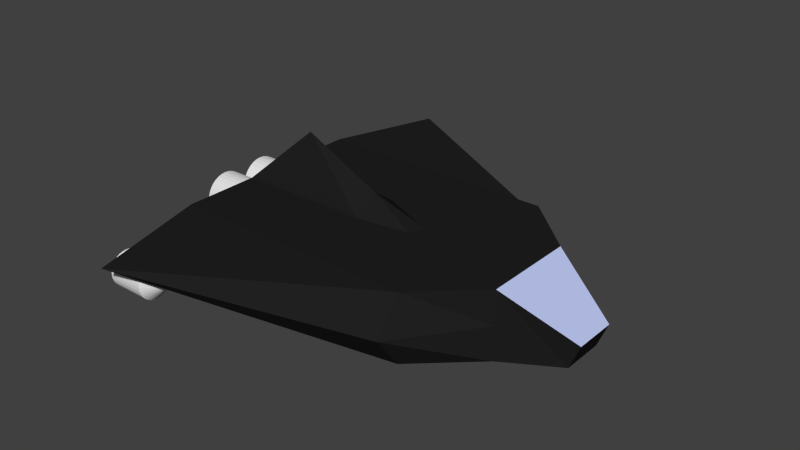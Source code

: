 # Source: ship_outside.blend  (saved by Blender 2.71.0; exported with 4.5.12 LTS)
import bpy
from mathutils import Matrix  # noqa: F401  (used for matrix-valued properties, if any)

bpy.ops.wm.read_factory_settings(use_empty=True)
scene = bpy.context.scene
scene.name = 'Scene'

# ---- collections
col_collection_1 = bpy.data.collections.new('Collection 1'); scene.collection.children.link(col_collection_1)

# ---- materials (node trees are filled in below, after node groups)
mat_material = bpy.data.materials.new('Material')
mat_material.alpha_threshold = 0.0
mat_material.use_transparent_shadow = False
mat_material.roughness = 0.5
mat_material.line_color = (0.0, 0.0, 0.0, 1.0)
mat_material_001 = bpy.data.materials.new('Material.001')
mat_material_001.alpha_threshold = 0.0
mat_material_001.use_transparent_shadow = False
mat_material_001.diffuse_color = (0.01467, 0.01467, 0.01467, 1.0)
mat_material_001.roughness = 0.5
mat_material_001.line_color = (0.0, 0.0, 0.0, 1.0)
mat_material_002 = bpy.data.materials.new('Material.002')
mat_material_002.alpha_threshold = 0.0
mat_material_002.use_transparent_shadow = False
mat_material_002.diffuse_color = (0.5169, 0.5863, 0.8971, 1.0)
mat_material_002.roughness = 0.5
mat_material_002.line_color = (0.0, 0.0, 0.0, 1.0)

# ---- material node trees

# ---- world
world_world = bpy.data.worlds.new('World'); scene.world = world_world
world_world.color = (0.05088, 0.05088, 0.05088)
world_world.use_sun_shadow = False
world_world.sun_shadow_jitter_overblur = 0.0
world_world.cycles.sampling_method = 'MANUAL'
world_world.cycles.sample_map_resolution = 256

# ---- meshes
me_cylinder_003 = bpy.data.meshes.new('Cylinder.003')
me_cylinder_003.from_pydata([(-6.277, 0.00183, 0.3796), (-4.778, 0.00183, 0.3796), (-6.277, -0.007778, 0.282), (-4.778, -0.007778, 0.282), (-6.277, -0.03623, 0.1882), (-4.778, -0.03623, 0.1882), (-6.277, -0.08244, 0.1018), (-4.778, -0.08244, 0.1018), (-6.277, -0.1446, 0.02601), (-4.778, -0.1446, 0.02601), (-6.277, -0.2204, -0.03617), (-4.778, -0.2204, -0.03617), (-6.277, -0.3068, -0.08237), (-4.778, -0.3068, -0.08237), (-6.277, -0.4006, -0.1108), (-4.778, -0.4006, -0.1108), (-6.277, -0.4982, -0.1204), (-4.778, -0.4982, -0.1204), (-6.277, -0.5957, -0.1108), (-4.778, -0.5957, -0.1108), (-6.277, -0.6895, -0.08237), (-4.778, -0.6895, -0.08237), (-6.277, -0.776, -0.03617), (-4.778, -0.776, -0.03617), (-6.277, -0.8517, 0.02601), (-4.778, -0.8517, 0.02601), (-6.277, -0.9139, 0.1018), (-4.778, -0.9139, 0.1018), (-6.277, -0.9601, 0.1882), (-4.778, -0.9601, 0.1882), (-6.277, -0.9886, 0.282), (-4.778, -0.9886, 0.282), (-6.277, -0.9982, 0.3796), (-4.778, -0.9982, 0.3796), (-6.277, -0.9886, 0.4771), (-4.778, -0.9886, 0.4771), (-6.277, -0.9601, 0.5709), (-4.778, -0.9601, 0.5709), (-6.277, -0.9139, 0.6574), (-4.778, -0.9139, 0.6574), (-6.277, -0.8517, 0.7331), (-4.778, -0.8517, 0.7331), (-6.277, -0.776, 0.7953), (-4.778, -0.776, 0.7953), (-6.277, -0.6895, 0.8415), (-4.778, -0.6895, 0.8415), (-6.277, -0.5957, 0.87), (-4.778, -0.5957, 0.87), (-6.277, -0.4982, 0.8796), (-4.778, -0.4982, 0.8796), (-6.277, -0.4006, 0.87), (-4.778, -0.4006, 0.87), (-6.277, -0.3068, 0.8415), (-4.778, -0.3068, 0.8415), (-6.277, -0.2204, 0.7953), (-4.778, -0.2204, 0.7953), (-6.277, -0.1446, 0.7331), (-4.778, -0.1446, 0.7331), (-6.277, -0.08243, 0.6574), (-4.778, -0.08243, 0.6574), (-6.277, -0.03623, 0.5709), (-4.778, -0.03623, 0.5709), (-6.277, -0.007777, 0.4771), (-4.778, -0.007777, 0.4771)], [], [(0, 1, 3, 2), (2, 3, 5, 4), (4, 5, 7, 6), (6, 7, 9, 8), (8, 9, 11, 10), (10, 11, 13, 12), (12, 13, 15, 14), (14, 15, 17, 16), (16, 17, 19, 18), (18, 19, 21, 20), (20, 21, 23, 22), (22, 23, 25, 24), (24, 25, 27, 26), (26, 27, 29, 28), (28, 29, 31, 30), (30, 31, 33, 32), (32, 33, 35, 34), (34, 35, 37, 36), (36, 37, 39, 38), (38, 39, 41, 40), (40, 41, 43, 42), (42, 43, 45, 44), (44, 45, 47, 46), (46, 47, 49, 48), (48, 49, 51, 50), (50, 51, 53, 52), (52, 53, 55, 54), (54, 55, 57, 56), (56, 57, 59, 58), (58, 59, 61, 60), (3, 1, 63, 61, 59, 57, 55, 53, 51, 49, 47, 45, 43, 41, 39, 37, 35, 33, 31, 29, 27, 25, 23, 21, 19, 17, 15, 13, 11, 9, 7, 5), (62, 63, 1, 0), (60, 61, 63, 62), (0, 2, 4, 6, 8, 10, 12, 14, 16, 18, 20, 22, 24, 26, 28, 30, 32, 34, 36, 38, 40, 42, 44, 46, 48, 50, 52, 54, 56, 58, 60, 62)])
me_cylinder_003.materials.append(mat_material)
me_cylinder_003.use_remesh_preserve_volume = False
me_cylinder_003.use_remesh_preserve_attributes = False
me_cylinder_003.use_mirror_vertex_groups = False
me_cylinder_003.update()
me_cylinder_002 = bpy.data.meshes.new('Cylinder.002')
me_cylinder_002.from_pydata([(-6.277, 1.01, 0.3796), (-4.778, 1.01, 0.3796), (-6.277, 1.0, 0.282), (-4.778, 1.0, 0.282), (-6.277, 0.9717, 0.1882), (-4.778, 0.9717, 0.1882), (-6.277, 0.9255, 0.1018), (-4.778, 0.9255, 0.1018), (-6.277, 0.8633, 0.02601), (-4.778, 0.8633, 0.02601), (-6.277, 0.7876, -0.03617), (-4.778, 0.7876, -0.03617), (-6.277, 0.7011, -0.08237), (-4.778, 0.7011, -0.08237), (-6.277, 0.6073, -0.1108), (-4.778, 0.6073, -0.1108), (-6.277, 0.5098, -0.1204), (-4.778, 0.5098, -0.1204), (-6.277, 0.4122, -0.1108), (-4.778, 0.4122, -0.1108), (-6.277, 0.3184, -0.08237), (-4.778, 0.3184, -0.08237), (-6.277, 0.232, -0.03617), (-4.778, 0.232, -0.03617), (-6.277, 0.1562, 0.02601), (-4.778, 0.1562, 0.02601), (-6.277, 0.09405, 0.1018), (-4.778, 0.09405, 0.1018), (-6.277, 0.04785, 0.1882), (-4.778, 0.04785, 0.1882), (-6.277, 0.01939, 0.282), (-4.778, 0.01939, 0.282), (-6.277, 0.009786, 0.3796), (-4.778, 0.009786, 0.3796), (-6.277, 0.01939, 0.4771), (-4.778, 0.01939, 0.4771), (-6.277, 0.04785, 0.5709), (-4.778, 0.04785, 0.5709), (-6.277, 0.09405, 0.6574), (-4.778, 0.09405, 0.6574), (-6.277, 0.1562, 0.7331), (-4.778, 0.1562, 0.7331), (-6.277, 0.232, 0.7953), (-4.778, 0.232, 0.7953), (-6.277, 0.3184, 0.8415), (-4.778, 0.3184, 0.8415), (-6.277, 0.4122, 0.87), (-4.778, 0.4122, 0.87), (-6.277, 0.5098, 0.8796), (-4.778, 0.5098, 0.8796), (-6.277, 0.6073, 0.87), (-4.778, 0.6073, 0.87), (-6.277, 0.7011, 0.8415), (-4.778, 0.7011, 0.8415), (-6.277, 0.7876, 0.7953), (-4.778, 0.7876, 0.7953), (-6.277, 0.8633, 0.7331), (-4.778, 0.8633, 0.7331), (-6.277, 0.9255, 0.6574), (-4.778, 0.9255, 0.6574), (-6.277, 0.9717, 0.5709), (-4.778, 0.9717, 0.5709), (-6.277, 1.0, 0.4771), (-4.778, 1.0, 0.4771)], [], [(0, 1, 3, 2), (2, 3, 5, 4), (4, 5, 7, 6), (6, 7, 9, 8), (8, 9, 11, 10), (10, 11, 13, 12), (12, 13, 15, 14), (14, 15, 17, 16), (16, 17, 19, 18), (18, 19, 21, 20), (20, 21, 23, 22), (22, 23, 25, 24), (24, 25, 27, 26), (26, 27, 29, 28), (28, 29, 31, 30), (30, 31, 33, 32), (32, 33, 35, 34), (34, 35, 37, 36), (36, 37, 39, 38), (38, 39, 41, 40), (40, 41, 43, 42), (42, 43, 45, 44), (44, 45, 47, 46), (46, 47, 49, 48), (48, 49, 51, 50), (50, 51, 53, 52), (52, 53, 55, 54), (54, 55, 57, 56), (56, 57, 59, 58), (58, 59, 61, 60), (3, 1, 63, 61, 59, 57, 55, 53, 51, 49, 47, 45, 43, 41, 39, 37, 35, 33, 31, 29, 27, 25, 23, 21, 19, 17, 15, 13, 11, 9, 7, 5), (62, 63, 1, 0), (60, 61, 63, 62), (0, 2, 4, 6, 8, 10, 12, 14, 16, 18, 20, 22, 24, 26, 28, 30, 32, 34, 36, 38, 40, 42, 44, 46, 48, 50, 52, 54, 56, 58, 60, 62)])
me_cylinder_002.materials.append(mat_material)
me_cylinder_002.use_remesh_preserve_volume = False
me_cylinder_002.use_remesh_preserve_attributes = False
me_cylinder_002.use_mirror_vertex_groups = False
me_cylinder_002.update()
me_cylinder_001 = bpy.data.meshes.new('Cylinder.001')
me_cylinder_001.from_pydata([(-5.325, 4.145, 0.3764), (-4.535, 4.145, 0.3764), (-5.325, 4.138, 0.3033), (-4.535, 4.138, 0.3033), (-5.325, 4.117, 0.2329), (-4.535, 4.117, 0.2329), (-5.325, 4.082, 0.1681), (-4.535, 4.082, 0.1681), (-5.325, 4.035, 0.1113), (-4.535, 4.035, 0.1113), (-5.325, 3.979, 0.06462), (-4.535, 3.979, 0.06462), (-5.325, 3.914, 0.02997), (-4.535, 3.914, 0.02997), (-5.325, 3.843, 0.008631), (-4.535, 3.843, 0.00863), (-5.325, 3.77, 0.001425), (-4.535, 3.77, 0.001424), (-5.325, 3.697, 0.008631), (-4.535, 3.697, 0.00863), (-5.325, 3.627, 0.02997), (-4.535, 3.627, 0.02997), (-5.325, 3.562, 0.06462), (-4.535, 3.562, 0.06462), (-5.325, 3.505, 0.1113), (-4.535, 3.505, 0.1113), (-5.325, 3.458, 0.1681), (-4.535, 3.458, 0.1681), (-5.325, 3.424, 0.2329), (-4.535, 3.424, 0.2329), (-5.325, 3.402, 0.3033), (-4.535, 3.402, 0.3033), (-5.325, 3.395, 0.3764), (-4.535, 3.395, 0.3764), (-5.325, 3.402, 0.4496), (-4.535, 3.402, 0.4496), (-5.325, 3.424, 0.5199), (-4.535, 3.424, 0.5199), (-5.325, 3.458, 0.5848), (-4.535, 3.458, 0.5848), (-5.325, 3.505, 0.6416), (-4.535, 3.505, 0.6416), (-5.325, 3.562, 0.6882), (-4.535, 3.562, 0.6882), (-5.325, 3.627, 0.7229), (-4.535, 3.627, 0.7229), (-5.325, 3.697, 0.7442), (-4.535, 3.697, 0.7442), (-5.325, 3.77, 0.7514), (-4.535, 3.77, 0.7514), (-5.325, 3.843, 0.7442), (-4.535, 3.843, 0.7442), (-5.325, 3.914, 0.7229), (-4.535, 3.914, 0.7229), (-5.325, 3.979, 0.6882), (-4.535, 3.979, 0.6882), (-5.325, 4.035, 0.6416), (-4.535, 4.035, 0.6416), (-5.325, 4.082, 0.5848), (-4.535, 4.082, 0.5848), (-5.325, 4.117, 0.5199), (-4.535, 4.117, 0.5199), (-5.325, 4.138, 0.4496), (-4.535, 4.138, 0.4496), (-4.086, 3.77, 0.5452)], [], [(0, 1, 3, 2), (2, 3, 5, 4), (4, 5, 7, 6), (6, 7, 9, 8), (8, 9, 11, 10), (10, 11, 13, 12), (12, 13, 15, 14), (14, 15, 17, 16), (16, 17, 19, 18), (18, 19, 21, 20), (20, 21, 23, 22), (22, 23, 25, 24), (24, 25, 27, 26), (26, 27, 29, 28), (28, 29, 31, 30), (30, 31, 33, 32), (32, 33, 35, 34), (34, 35, 37, 36), (36, 37, 39, 38), (38, 39, 41, 40), (40, 41, 43, 42), (42, 43, 45, 44), (44, 45, 47, 46), (46, 47, 49, 48), (48, 49, 51, 50), (50, 51, 53, 52), (52, 53, 55, 54), (54, 55, 57, 56), (56, 57, 59, 58), (58, 59, 61, 60), (62, 63, 1, 0), (60, 61, 63, 62), (0, 2, 4, 6, 8, 10, 12, 14, 16, 18, 20, 22, 24, 26, 28, 30, 32, 34, 36, 38, 40, 42, 44, 46, 48, 50, 52, 54, 56, 58, 60, 62), (43, 41, 64), (33, 31, 64), (23, 21, 64), (13, 11, 64), (57, 55, 64), (47, 45, 64), (37, 35, 64), (27, 25, 64), (3, 1, 64), (17, 15, 64), (7, 5, 64), (61, 59, 64), (51, 49, 64), (41, 39, 64), (31, 29, 64), (21, 19, 64), (11, 9, 64), (1, 63, 64), (55, 53, 64), (45, 43, 64), (35, 33, 64), (25, 23, 64), (15, 13, 64), (5, 3, 64), (59, 57, 64), (49, 47, 64), (39, 37, 64), (29, 27, 64), (19, 17, 64), (9, 7, 64), (63, 61, 64), (53, 51, 64)])
me_cylinder_001.materials.append(mat_material)
me_cylinder_001.use_remesh_preserve_volume = False
me_cylinder_001.use_remesh_preserve_attributes = False
me_cylinder_001.use_mirror_vertex_groups = False
me_cylinder_001.update()
me_cylinder = bpy.data.meshes.new('Cylinder')
me_cylinder.from_pydata([(-5.325, -3.446, 0.3764), (-4.535, -3.446, 0.3764), (-5.325, -3.453, 0.3033), (-4.535, -3.453, 0.3033), (-5.325, -3.475, 0.2329), (-4.535, -3.475, 0.2329), (-5.325, -3.509, 0.1681), (-4.535, -3.509, 0.1681), (-5.325, -3.556, 0.1113), (-4.535, -3.556, 0.1113), (-5.325, -3.613, 0.06462), (-4.535, -3.613, 0.06462), (-5.325, -3.678, 0.02997), (-4.535, -3.678, 0.02997), (-5.325, -3.748, 0.008631), (-4.535, -3.748, 0.00863), (-5.325, -3.821, 0.001425), (-4.535, -3.821, 0.001424), (-5.325, -3.894, 0.008631), (-4.535, -3.894, 0.00863), (-5.325, -3.965, 0.02997), (-4.535, -3.965, 0.02997), (-5.325, -4.029, 0.06462), (-4.535, -4.029, 0.06462), (-5.325, -4.086, 0.1113), (-4.535, -4.086, 0.1113), (-5.325, -4.133, 0.1681), (-4.535, -4.133, 0.1681), (-5.325, -4.168, 0.2329), (-4.535, -4.168, 0.2329), (-5.325, -4.189, 0.3033), (-4.535, -4.189, 0.3033), (-5.325, -4.196, 0.3764), (-4.535, -4.196, 0.3764), (-5.325, -4.189, 0.4496), (-4.535, -4.189, 0.4496), (-5.325, -4.168, 0.5199), (-4.535, -4.168, 0.5199), (-5.325, -4.133, 0.5848), (-4.535, -4.133, 0.5848), (-5.325, -4.086, 0.6416), (-4.535, -4.086, 0.6416), (-5.325, -4.029, 0.6882), (-4.535, -4.029, 0.6882), (-5.325, -3.965, 0.7229), (-4.535, -3.965, 0.7229), (-5.325, -3.894, 0.7442), (-4.535, -3.894, 0.7442), (-5.325, -3.821, 0.7514), (-4.535, -3.821, 0.7514), (-5.325, -3.748, 0.7442), (-4.535, -3.748, 0.7442), (-5.325, -3.678, 0.7229), (-4.535, -3.678, 0.7229), (-5.325, -3.613, 0.6882), (-4.535, -3.613, 0.6882), (-5.325, -3.556, 0.6416), (-4.535, -3.556, 0.6416), (-5.325, -3.509, 0.5848), (-4.535, -3.509, 0.5848), (-5.325, -3.475, 0.5199), (-4.535, -3.475, 0.5199), (-5.325, -3.453, 0.4496), (-4.535, -3.453, 0.4496), (-4.086, -3.821, 0.4573)], [], [(0, 1, 3, 2), (2, 3, 5, 4), (4, 5, 7, 6), (6, 7, 9, 8), (8, 9, 11, 10), (10, 11, 13, 12), (12, 13, 15, 14), (14, 15, 17, 16), (16, 17, 19, 18), (18, 19, 21, 20), (20, 21, 23, 22), (22, 23, 25, 24), (24, 25, 27, 26), (26, 27, 29, 28), (28, 29, 31, 30), (30, 31, 33, 32), (32, 33, 35, 34), (34, 35, 37, 36), (36, 37, 39, 38), (38, 39, 41, 40), (40, 41, 43, 42), (42, 43, 45, 44), (44, 45, 47, 46), (46, 47, 49, 48), (48, 49, 51, 50), (50, 51, 53, 52), (52, 53, 55, 54), (54, 55, 57, 56), (56, 57, 59, 58), (58, 59, 61, 60), (62, 63, 1, 0), (60, 61, 63, 62), (0, 2, 4, 6, 8, 10, 12, 14, 16, 18, 20, 22, 24, 26, 28, 30, 32, 34, 36, 38, 40, 42, 44, 46, 48, 50, 52, 54, 56, 58, 60, 62), (63, 61, 64), (9, 7, 64), (19, 17, 64), (29, 27, 64), (39, 37, 64), (49, 47, 64), (59, 57, 64), (5, 3, 64), (15, 13, 64), (25, 23, 64), (35, 33, 64), (45, 43, 64), (55, 53, 64), (1, 63, 64), (11, 9, 64), (21, 19, 64), (31, 29, 64), (41, 39, 64), (51, 49, 64), (61, 59, 64), (7, 5, 64), (17, 15, 64), (3, 1, 64), (27, 25, 64), (37, 35, 64), (47, 45, 64), (57, 55, 64), (13, 11, 64), (23, 21, 64), (33, 31, 64), (43, 41, 64), (53, 51, 64)])
me_cylinder.materials.append(mat_material)
me_cylinder.use_remesh_preserve_volume = False
me_cylinder.use_remesh_preserve_attributes = False
me_cylinder.use_mirror_vertex_groups = False
me_cylinder.update()
me_cube_001 = bpy.data.meshes.new('Cube.001')
me_cube_001.from_pydata([(-2.575, -0.5148, 1.0), (-2.575, 0.0, 1.366), (1.0, 1.0, -0.4494), (1.0, -1.0, -0.4494), (-0.2193, -1.063, 1.0), (-2.575, -2.125, 1.0), (1.0, 1.0, 1.0), (1.0, -1.0, 1.0), (2.191, 0.461, -0.3534), (2.191, -0.461, -0.3534), (2.402, 0.461, 0.1666), (2.402, -0.461, 0.1666), (-2.575, 2.125, 1.0), (-5.447, -0.5148, 1.0), (-5.447, 0.5148, 1.0), (-0.2193, 1.063, 1.0), (-0.2193, 0.0, 1.0), (-4.222, 0.0, 2.173), (-5.447, 2.125, -0.4494), (-5.447, -2.125, -0.4494), (-5.447, 2.125, 1.0), (-5.447, -2.125, 1.0), (-0.2193, -2.125, 1.0), (-0.2193, 2.125, 1.0), (-0.2193, -2.125, -0.4494), (-0.2193, 2.125, -0.4494), (-2.575, 0.5148, 1.0), (-1.397, -2.125, 1.0), (-1.397, 0.3542, 1.0), (-1.397, -0.3542, 1.0), (-1.397, 2.125, 1.0), (-1.397, 0.0, 1.0), (1.0, 1.0, 0.2753), (1.0, -1.0, 0.2753), (-4.93, 4.657, 0.8482), (-4.93, -4.657, 0.8482), (-0.2193, -2.668, 0.2753), (-0.2193, 2.668, 0.2753), (-4.93, 0.0, 0.2753), (-4.93, -2.329, 0.2753), (-4.93, 2.329, 0.2753)], [], [(2, 8, 9), (15, 23, 30, 28), (11, 9, 8), (7, 33, 3, 9), (7, 11, 10), (6, 10, 8), (1, 26, 14, 17), (34, 18, 19, 35, 39, 38, 40), (32, 2, 25, 37), (37, 25, 18, 34), (27, 29, 0, 5), (4, 16, 31, 29), (3, 2, 9), (33, 7, 22, 36), (7, 6, 23, 15, 16, 4, 22), (10, 11, 8), (11, 7, 9), (6, 7, 10), (2, 32, 6, 8), (29, 31, 1, 0), (16, 15, 28, 31), (25, 24, 19, 18), (31, 28, 26, 1), (36, 22, 27, 5, 21, 35), (0, 1, 17, 13), (5, 0, 13, 21), (28, 30, 12, 26), (22, 4, 29, 27), (26, 12, 20, 14), (2, 3, 24, 25), (20, 34, 40, 38, 39, 35, 21, 13, 17, 14), (6, 32, 37, 23), (23, 37, 34, 20, 12, 30), (3, 33, 36, 24), (24, 36, 35, 19)])
me_cube_001.polygons.foreach_set('material_index', [0, 0, 0, 0, 1, 0, 0, 0, 0, 0, 0, 0, 0, 0, 0, 0, 0, 1, 0, 0, 0, 0, 0, 0, 0, 0, 0, 0, 0, 0, 0, 0, 0, 0, 0])
me_cube_001.materials.append(mat_material_001)
me_cube_001.materials.append(mat_material_002)
me_cube_001.use_remesh_preserve_volume = False
me_cube_001.use_remesh_preserve_attributes = False
me_cube_001.use_mirror_vertex_groups = False
me_cube_001.update()

# ---- objects
ob_cylinder_003 = bpy.data.objects.new('Cylinder.003', me_cylinder_003)
ob_cylinder_002 = bpy.data.objects.new('Cylinder.002', me_cylinder_002)
ob_cylinder_001 = bpy.data.objects.new('Cylinder.001', me_cylinder_001)
ob_cylinder = bpy.data.objects.new('Cylinder', me_cylinder)
ob_cube = bpy.data.objects.new('Cube', me_cube_001)

# ---- transforms, parenting, visibility, modifiers, constraints
ob_cylinder_003.location = (0.0, 0.0, 0.0)
ob_cylinder_003.lineart.crease_threshold = 0.0
ob_cylinder_002.location = (0.0, 0.0, 0.0)
ob_cylinder_002.lineart.crease_threshold = 0.0
ob_cylinder_001.location = (0.0, 0.0, 0.0)
ob_cylinder_001.lineart.crease_threshold = 0.0
ob_cylinder.location = (0.0, 0.0, 0.0)
ob_cylinder.lineart.crease_threshold = 0.0
ob_cube.location = (0.0, 0.0, 0.0)
ob_cube.lineart.crease_threshold = 0.0

# ---- collection membership
col_collection_1.objects.link(ob_cylinder_003)
col_collection_1.objects.link(ob_cylinder_002)
col_collection_1.objects.link(ob_cylinder_001)
col_collection_1.objects.link(ob_cylinder)
col_collection_1.objects.link(ob_cube)

# ---- scene / render settings (as saved in the file)
scene.frame_start = 1; scene.frame_end = 250; scene.frame_set(1)
scene.render.engine = 'BLENDER_EEVEE_NEXT'
scene.render.resolution_percentage = 50
scene.render.dither_intensity = 0.0
scene.cycles.use_denoising = False
scene.cycles.samples = 10
scene.cycles.sampling_pattern = 'TABULATED_SOBOL'
scene.cycles.light_sampling_threshold = 0.0
scene.cycles.use_adaptive_sampling = False
scene.cycles.use_light_tree = False
scene.cycles.blur_glossy = 0.0
scene.cycles.volume_bounces = 1
scene.cycles.pixel_filter_type = 'GAUSSIAN'
scene.cycles.sample_clamp_indirect = 0.0
scene.view_settings.view_transform = 'Standard'
bpy.context.view_layer.update()

# ---- added for rendering (the .blend has no active camera and no usable light): camera, sun
cam_auto = bpy.data.cameras.new('AutoCamera')
cam_auto.lens = 50.0
cam_auto.sensor_width = 36.0
cam_auto.clip_end = 1000.0
ob_auto_camera = bpy.data.objects.new('AutoCamera', cam_auto)
scene.collection.objects.link(ob_auto_camera)
ob_auto_camera.location = (10.0888, -14.4313, 10.4826)
ob_auto_camera.rotation_euler = (1.09748, -7.21219e-08, 0.694738)
scene.camera = ob_auto_camera
light_auto_sun = bpy.data.lights.new('AutoSun', 'SUN')
light_auto_sun.energy = 3.0
light_auto_sun.angle = 0.0523599
ob_auto_sun = bpy.data.objects.new('AutoSun', light_auto_sun)
scene.collection.objects.link(ob_auto_sun)
ob_auto_sun.rotation_euler = (0.872665, 0.174533, 0.523599)
bpy.context.view_layer.update()
